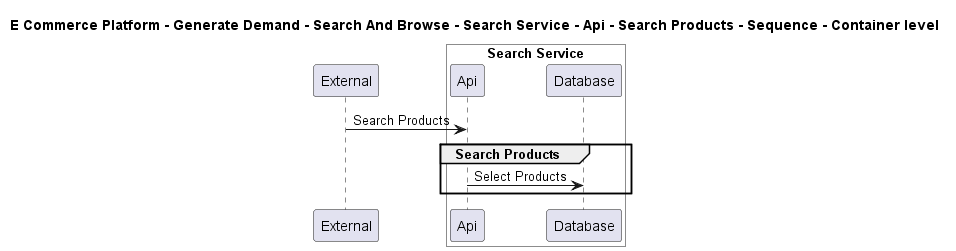

The diagram above was rendered by PlantUML. Its source (embedded in the PNG):
@startuml

title E Commerce Platform - Generate Demand - Search And Browse - Search Service - Api - Search Products - Sequence - Container level

participant "External" as C4InterFlow.SoftwareSystems.ExternalSystem

box "Search Service" #White
    participant "Api" as ECommercePlatform.GenerateDemand.SearchAndBrowse.SoftwareSystems.SearchService.Containers.Api
    participant "Database" as ECommercePlatform.GenerateDemand.SearchAndBrowse.SoftwareSystems.SearchService.Containers.Database
end box


C4InterFlow.SoftwareSystems.ExternalSystem -> ECommercePlatform.GenerateDemand.SearchAndBrowse.SoftwareSystems.SearchService.Containers.Api : Search Products
group Search Products
ECommercePlatform.GenerateDemand.SearchAndBrowse.SoftwareSystems.SearchService.Containers.Api -> ECommercePlatform.GenerateDemand.SearchAndBrowse.SoftwareSystems.SearchService.Containers.Database : Select Products
end


@enduml